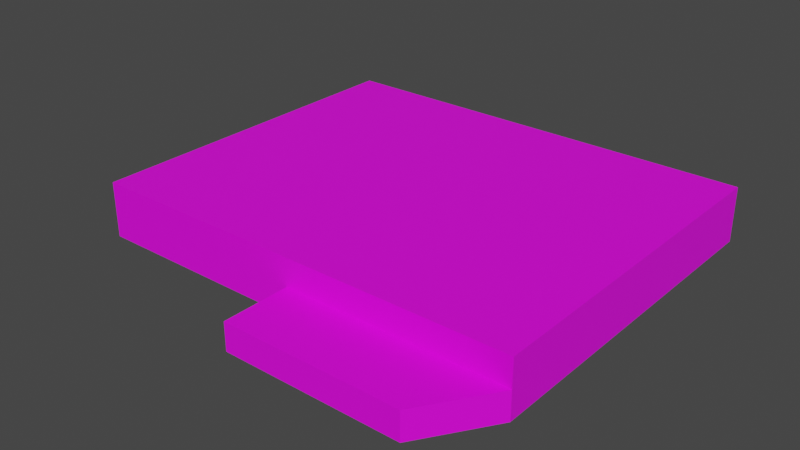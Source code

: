 # Source: tablet-01.blend  (saved by Blender 3.0.42; exported with 4.5.12 LTS)
import bpy
from mathutils import Matrix  # noqa: F401  (used for matrix-valued properties, if any)

bpy.ops.wm.read_factory_settings(use_empty=True)
scene = bpy.context.scene
scene.name = 'Scene'

# ---- collections
col_body = bpy.data.collections.new('body'); scene.collection.children.link(col_body)

# ---- images (referenced by path relative to the original .blend; pixels are not part of the script)
import os
ASSET_DIR = os.environ.get("B2B_ASSET_DIR", "")  # directory of the original .blend (textures are referenced by path, not embedded)
HERE = os.path.dirname(os.path.abspath(__file__))  # packed textures are extracted next to this script under _unpacked/

def load_image(name, relpath, width, height, colorspace="sRGB"):
    """Load a texture the original file referenced (path relative to the .blend, or extracted next to this script)."""
    p = next((c for c in (os.path.join(HERE, relpath), os.path.join(ASSET_DIR, relpath)) if relpath and os.path.exists(c)), "")
    if p:
        img = bpy.data.images.load(p, check_existing=True)
        img.name = name
    else:  # same state as the original file: an image datablock whose file is absent (Cycles renders it pink)
        img = bpy.data.images.new(name, width, height)
        img.source = "FILE"
        img.filepath = "//" + (relpath or name)
    img.colorspace_settings.name = colorspace
    return img
img_entities_texture_01_png = load_image('entities_texture-01.png', 'entities_texture-01.png', 1024, 1024, 'sRGB')

# ---- materials (node trees are filled in below, after node groups)
mat_primary_texture = bpy.data.materials.new('primary_texture')
mat_primary_texture.use_transparent_shadow = False

# ---- material node trees
mat_primary_texture.use_nodes = True; mat_primary_texture.node_tree.nodes.clear()
_N = mat_primary_texture.node_tree.nodes; _L = mat_primary_texture.node_tree.links
n0 = _N.new('ShaderNodeBsdfPrincipled'); n0.name = 'Principled BSDF'; n0.location = (10, 300)
n0.distribution = 'GGX'
n0.subsurface_method = 'RANDOM_WALK_SKIN'
n0.inputs[3].default_value = 1.45
n0.inputs[27].default_value = (0.0, 0.0, 0.0, 1.0)
n0.inputs[28].default_value = 1.0
n1 = _N.new('ShaderNodeOutputMaterial'); n1.name = 'Material Output'; n1.location = (300, 300)
n2 = _N.new('ShaderNodeTexImage'); n2.name = 'Image Texture'; n2.location = (-280, 248)
n2.image = img_entities_texture_01_png
_L.new(n0.outputs[0], n1.inputs[0])
_L.new(n2.outputs[0], n0.inputs[0])
n1.is_active_output = True

# ---- world
world_world = bpy.data.worlds.new('World'); scene.world = world_world
world_world.use_nodes = True; world_world.node_tree.nodes.clear()
_N = world_world.node_tree.nodes; _L = world_world.node_tree.links
n0 = _N.new('ShaderNodeOutputWorld'); n0.name = 'World Output'; n0.location = (300, 300)
n1 = _N.new('ShaderNodeBackground'); n1.name = 'Background'; n1.location = (10, 300)
n1.inputs[0].default_value = (0.05088, 0.05088, 0.05088, 1.0)
_L.new(n1.outputs[0], n0.inputs[0])
n0.is_active_output = True
world_world.color = (0.05088, 0.05088, 0.05088)
world_world.use_sun_shadow = False
world_world.sun_shadow_jitter_overblur = 0.0

# ---- meshes
me_cube_001 = bpy.data.meshes.new('Cube.001')
me_cube_001.from_pydata([(-0.4, -0.2919, 0.0), (-0.4, -0.2919, 0.1), (-0.4, 0.35, 0.0), (-0.4, 0.35, 0.1), (0.4, -0.2919, 0.0), (0.4, -0.2919, 0.1), (0.4, 0.35, 0.0), (0.4, 0.35, 0.1), (-0.4, -0.2919, 0.1), (-0.4, 0.35, 0.1), (0.4, -0.2919, 0.1), (0.4, 0.35, 0.1), (-0.4, -0.1919, 0.1), (-0.4, 0.25, 0.1), (-0.3, 0.35, 0.1), (0.3, 0.35, 0.1), (0.4, 0.25, 0.1), (0.4, -0.1919, 0.1), (0.3, -0.2919, 0.1), (-0.3, -0.2919, 0.1), (0.3, 0.2785, 0.1), (0.3, -0.2204, 0.1), (-0.3, 0.2785, 0.1), (-0.3, -0.1169, 0.1), (-0.4, -0.2919, 0.0), (-0.4, -0.2919, 0.1), (0.4, -0.2919, 0.0), (0.4, -0.2919, 0.1), (0.0, -0.1169, 0.1), (0.03746, -0.2204, 0.1), (-0.4, -0.2919, 0.05), (0.4, -0.2919, 0.05), (0.0, -0.2919, 0.0), (0.0, -0.2919, 0.1), (0.0, -0.2919, 0.05), (0.3186, -0.4145, 0.05), (0.3186, -0.4145, 0.0), (0.0, -0.4145, 0.0), (0.0, -0.4145, 0.05), (0.0, 0.35, 0.0), (0.0, 0.35, 0.1), (0.0, 0.2785, 0.1)], [], [(0, 1, 3, 2), (2, 3, 7, 6, 39), (6, 7, 5, 4), (2, 39, 6, 4, 0), (23, 12, 8, 19), (17, 21, 18, 10), (21, 29, 28, 23, 19, 18), (11, 15, 20, 16), (16, 20, 21, 17), (40, 14, 22, 41), (20, 41, 22, 23, 28, 29, 21), (14, 9, 13, 22), (22, 13, 12, 23), (34, 33, 25, 30), (32, 34, 30, 24), (26, 31, 35, 36), (31, 27, 33, 34), (36, 35, 38, 37), (34, 32, 37, 38), (32, 26, 36, 37), (31, 34, 38, 35), (15, 40, 41, 20)])
_uv = me_cube_001.uv_layers.new(name='UVMap')
_uv.uv.foreach_set('vector', [0.6488, 0.843, 0.6488, 0.8287, 0.7492, 0.8287, 0.7492, 0.843, 0.5913, 0.8391, 0.5913, 0.8436, 0.5591, 0.8436, 0.5591, 0.8391, 0.5752, 0.8391, 0.5589, 0.8414, 0.5589, 0.8368, 0.5915, 0.8368, 0.5915, 0.8414, 0.4871, 0.4532, 0.5121, 0.4532, 0.5371, 0.4532, 0.5371, 0.4969, 0.4871, 0.4969, 0.4225, 0.8469, 0.415, 0.8413, 0.415, 0.8337, 0.4225, 0.8337, 0.49, 0.8475, 0.4921, 0.84, 0.4975, 0.84, 0.4975, 0.8475, 0.5039, 0.8072, 0.5237, 0.8072, 0.5265, 0.7994, 0.5445, 0.7994, 0.5445, 0.8126, 0.5039, 0.8126, 0.49, 0.84, 0.4975, 0.84, 0.4975, 0.8454, 0.49, 0.8475, 0.4587, 0.8219, 0.4568, 0.8143, 0.4941, 0.8143, 0.4922, 0.8219, 0.525, 0.8337, 0.5476, 0.8337, 0.5476, 0.8391, 0.525, 0.8391, 0.4635, 0.8671, 0.4751, 0.8671, 0.4866, 0.8671, 0.4866, 0.8837, 0.4751, 0.8837, 0.4736, 0.8875, 0.4635, 0.8875, 0.5653, 0.8123, 0.5729, 0.8123, 0.5729, 0.8199, 0.5653, 0.8177, 0.5025, 0.804, 0.51, 0.8062, 0.51, 0.8438, 0.5025, 0.8382, 0.627, 0.803, 0.627, 0.8005, 0.6463, 0.8005, 0.6463, 0.803, 0.627, 0.8054, 0.627, 0.803, 0.6463, 0.803, 0.6463, 0.8054, 0.5818, 0.8418, 0.5818, 0.8376, 0.5818, 0.8376, 0.5818, 0.8418, 0.5678, 0.8415, 0.5678, 0.8387, 0.5903, 0.8387, 0.5903, 0.8415, 0.5628, 0.8417, 0.5628, 0.8375, 0.5898, 0.8375, 0.5898, 0.8417, 0.6329, 0.804, 0.6329, 0.8083, 0.6329, 0.8083, 0.6329, 0.804, 0.6329, 0.8083, 0.599, 0.8083, 0.6059, 0.8083, 0.6329, 0.8083, 0.4758, 0.3265, 0.4757, 0.3048, 0.4866, 0.3049, 0.4867, 0.3268, 0.5024, 0.8337, 0.525, 0.8337, 0.525, 0.8391, 0.5024, 0.8391])
me_cube_001.materials.append(mat_primary_texture)
me_cube_001.use_remesh_fix_poles = True
me_cube_001.use_remesh_preserve_attributes = False
me_cube_001.update()

# ---- objects
ob_cube = bpy.data.objects.new('Cube', me_cube_001)

# ---- transforms, parenting, visibility, modifiers, constraints
ob_cube.location = (0.0, 0.0, 0.0)

# ---- collection membership
col_body.objects.link(ob_cube)

# ---- scene / render settings (as saved in the file)
scene.frame_start = 1; scene.frame_end = 250; scene.frame_set(1)
scene.render.engine = 'BLENDER_EEVEE_NEXT'
scene.cycles.sampling_pattern = 'TABULATED_SOBOL'
scene.cycles.use_light_tree = False
scene.view_settings.view_transform = 'Filmic'
bpy.context.view_layer.update()

# ---- added for rendering (the .blend has no active camera and no usable light): camera, sun
cam_auto = bpy.data.cameras.new('AutoCamera')
cam_auto.lens = 50.0
cam_auto.sensor_width = 36.0
cam_auto.clip_end = 1000.0
ob_auto_camera = bpy.data.objects.new('AutoCamera', cam_auto)
scene.collection.objects.link(ob_auto_camera)
ob_auto_camera.location = (1.028, -1.26587, 0.872401)
ob_auto_camera.rotation_euler = (1.09748, -7.21219e-08, 0.694738)
scene.camera = ob_auto_camera
light_auto_sun = bpy.data.lights.new('AutoSun', 'SUN')
light_auto_sun.energy = 3.0
light_auto_sun.angle = 0.0523599
ob_auto_sun = bpy.data.objects.new('AutoSun', light_auto_sun)
scene.collection.objects.link(ob_auto_sun)
ob_auto_sun.rotation_euler = (0.872665, 0.174533, 0.523599)
bpy.context.view_layer.update()
